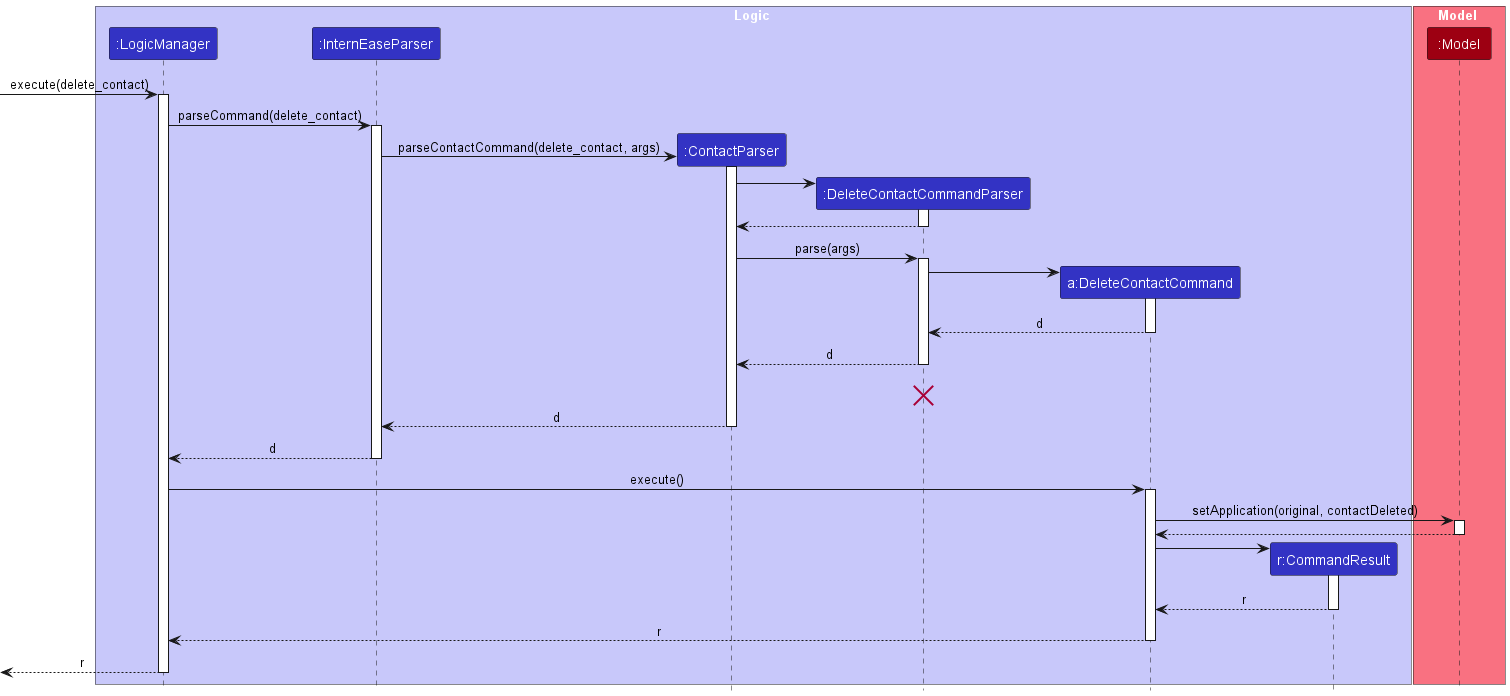

The diagram above was rendered by PlantUML. Its source (embedded in the PNG):
@startuml
!include style.puml

box Logic LOGIC_COLOR_T1
participant ":LogicManager" as LogicManager LOGIC_COLOR
participant ":InternEaseParser" as InternEaseParser LOGIC_COLOR
participant ":ContactParser" as ContactParser LOGIC_COLOR
participant ":DeleteContactCommandParser" as DeleteContactCommandParser LOGIC_COLOR
participant "a:DeleteContactCommand" as DeleteContactCommand LOGIC_COLOR
participant "r:CommandResult" as CommandResult LOGIC_COLOR
end box

box Model MODEL_COLOR_T1
participant ":Model" as Model MODEL_COLOR
end box
[-> LogicManager : execute(delete_contact)
activate LogicManager

LogicManager -> InternEaseParser : parseCommand(delete_contact)
activate InternEaseParser

create ContactParser
InternEaseParser -> ContactParser : parseContactCommand(delete_contact, args)
activate ContactParser

create DeleteContactCommandParser
ContactParser -> DeleteContactCommandParser
activate DeleteContactCommandParser

DeleteContactCommandParser --> ContactParser
deactivate DeleteContactCommandParser

ContactParser -> DeleteContactCommandParser : parse(args)
activate DeleteContactCommandParser

create DeleteContactCommand
DeleteContactCommandParser -> DeleteContactCommand
activate DeleteContactCommand

DeleteContactCommand --> DeleteContactCommandParser : d
deactivate DeleteContactCommand

DeleteContactCommandParser --> ContactParser : d
deactivate DeleteContactCommandParser
DeleteContactCommandParser -[hidden]-> InternEaseParser : result
destroy DeleteContactCommandParser

ContactParser --> InternEaseParser : d
deactivate ContactParser

InternEaseParser --> LogicManager : d
deactivate InternEaseParser

LogicManager -> DeleteContactCommand : execute()
activate DeleteContactCommand

DeleteContactCommand -> Model : setApplication(original, contactDeleted)
activate Model

Model --> DeleteContactCommand
deactivate Model

create CommandResult
DeleteContactCommand -> CommandResult
activate CommandResult

CommandResult --> DeleteContactCommand : r
deactivate CommandResult

DeleteContactCommand --> LogicManager : r
deactivate DeleteContactCommand

[<--LogicManager : r
deactivate LogicManager
@enduml